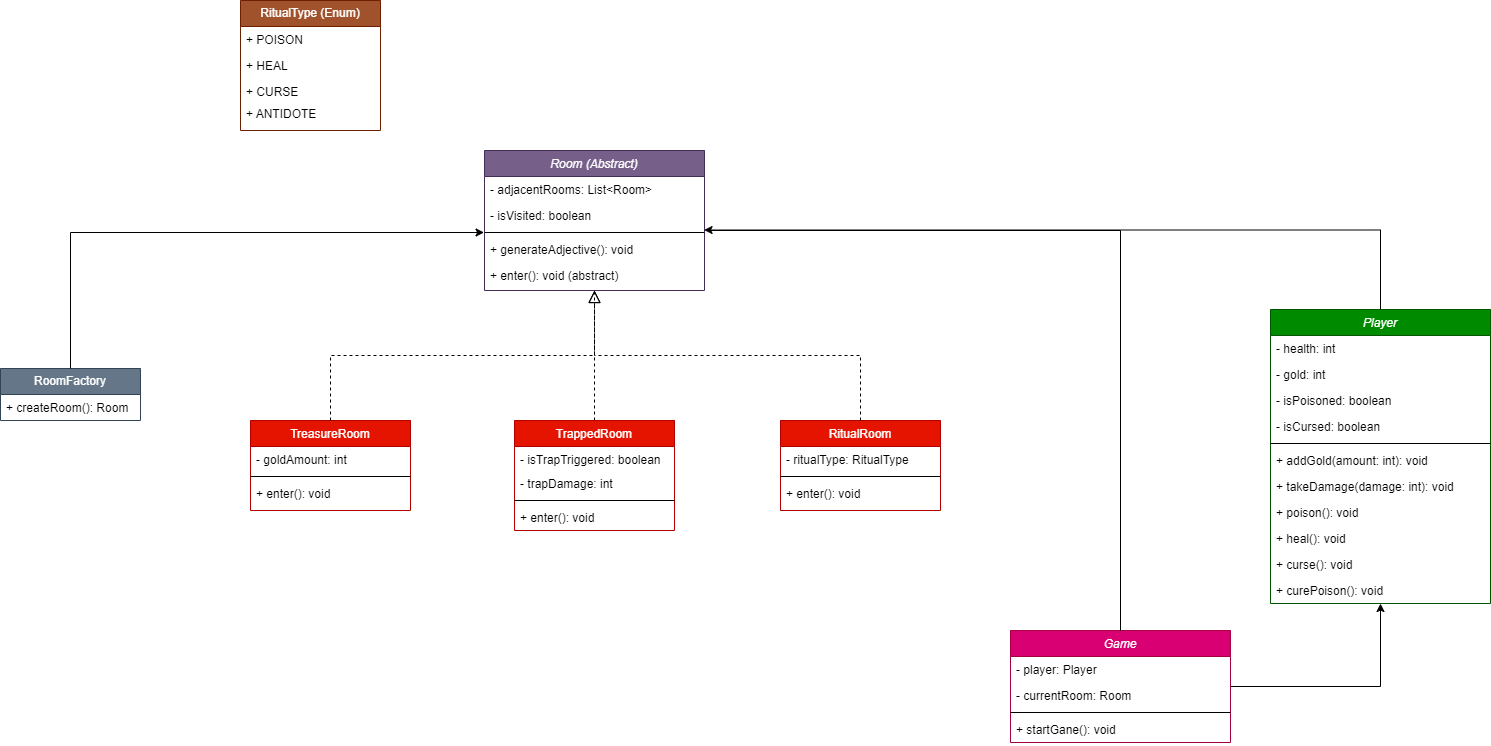

The diagram above was exported from draw.io. Its source (the exported page's mxGraphModel, read from the mxfile embedded in the PNG):
<mxGraphModel dx="1556" dy="868" grid="1" gridSize="10" guides="1" tooltips="1" connect="1" arrows="1" fold="1" page="1" pageScale="1" pageWidth="827" pageHeight="1169" math="0" shadow="0">
  <root>
    <mxCell id="WIyWlLk6GJQsqaUBKTNV-0" />
    <mxCell id="WIyWlLk6GJQsqaUBKTNV-1" parent="WIyWlLk6GJQsqaUBKTNV-0" />
    <mxCell id="zkfFHV4jXpPFQw0GAbJ--0" value="Room (Abstract)" style="swimlane;fontStyle=2;align=center;verticalAlign=top;childLayout=stackLayout;horizontal=1;startSize=26;horizontalStack=0;resizeParent=1;resizeLast=0;collapsible=1;marginBottom=0;rounded=0;shadow=0;strokeWidth=1;fillColor=#76608a;fontColor=#ffffff;strokeColor=#432D57;" parent="WIyWlLk6GJQsqaUBKTNV-1" vertex="1">
      <mxGeometry x="294" y="190" width="220" height="140" as="geometry">
        <mxRectangle x="230" y="140" width="160" height="26" as="alternateBounds" />
      </mxGeometry>
    </mxCell>
    <mxCell id="zkfFHV4jXpPFQw0GAbJ--1" value="- adjacentRooms: List&lt;Room&gt;" style="text;align=left;verticalAlign=top;spacingLeft=4;spacingRight=4;overflow=hidden;rotatable=0;points=[[0,0.5],[1,0.5]];portConstraint=eastwest;" parent="zkfFHV4jXpPFQw0GAbJ--0" vertex="1">
      <mxGeometry y="26" width="220" height="26" as="geometry" />
    </mxCell>
    <mxCell id="zkfFHV4jXpPFQw0GAbJ--2" value="- isVisited: boolean" style="text;align=left;verticalAlign=top;spacingLeft=4;spacingRight=4;overflow=hidden;rotatable=0;points=[[0,0.5],[1,0.5]];portConstraint=eastwest;rounded=0;shadow=0;html=0;" parent="zkfFHV4jXpPFQw0GAbJ--0" vertex="1">
      <mxGeometry y="52" width="220" height="26" as="geometry" />
    </mxCell>
    <mxCell id="zkfFHV4jXpPFQw0GAbJ--4" value="" style="line;html=1;strokeWidth=1;align=left;verticalAlign=middle;spacingTop=-1;spacingLeft=3;spacingRight=3;rotatable=0;labelPosition=right;points=[];portConstraint=eastwest;" parent="zkfFHV4jXpPFQw0GAbJ--0" vertex="1">
      <mxGeometry y="78" width="220" height="8" as="geometry" />
    </mxCell>
    <mxCell id="DTVmmG9HPNqejyOjeddU-3" value="+ generateAdjective(): void" style="text;align=left;verticalAlign=top;spacingLeft=4;spacingRight=4;overflow=hidden;rotatable=0;points=[[0,0.5],[1,0.5]];portConstraint=eastwest;rounded=0;shadow=0;html=0;" parent="zkfFHV4jXpPFQw0GAbJ--0" vertex="1">
      <mxGeometry y="86" width="220" height="26" as="geometry" />
    </mxCell>
    <mxCell id="DTVmmG9HPNqejyOjeddU-2" value="+ enter(): void (abstract)" style="text;align=left;verticalAlign=top;spacingLeft=4;spacingRight=4;overflow=hidden;rotatable=0;points=[[0,0.5],[1,0.5]];portConstraint=eastwest;" parent="zkfFHV4jXpPFQw0GAbJ--0" vertex="1">
      <mxGeometry y="112" width="220" height="26" as="geometry" />
    </mxCell>
    <mxCell id="zkfFHV4jXpPFQw0GAbJ--6" value="TreasureRoom" style="swimlane;fontStyle=0;align=center;verticalAlign=top;childLayout=stackLayout;horizontal=1;startSize=26;horizontalStack=0;resizeParent=1;resizeLast=0;collapsible=1;marginBottom=0;rounded=0;shadow=0;strokeWidth=1;fillColor=#e51400;fontColor=#ffffff;strokeColor=#B20000;" parent="WIyWlLk6GJQsqaUBKTNV-1" vertex="1">
      <mxGeometry x="60" y="460" width="160" height="90" as="geometry">
        <mxRectangle x="130" y="380" width="160" height="26" as="alternateBounds" />
      </mxGeometry>
    </mxCell>
    <mxCell id="zkfFHV4jXpPFQw0GAbJ--7" value="- goldAmount: int" style="text;align=left;verticalAlign=top;spacingLeft=4;spacingRight=4;overflow=hidden;rotatable=0;points=[[0,0.5],[1,0.5]];portConstraint=eastwest;" parent="zkfFHV4jXpPFQw0GAbJ--6" vertex="1">
      <mxGeometry y="26" width="160" height="26" as="geometry" />
    </mxCell>
    <mxCell id="zkfFHV4jXpPFQw0GAbJ--9" value="" style="line;html=1;strokeWidth=1;align=left;verticalAlign=middle;spacingTop=-1;spacingLeft=3;spacingRight=3;rotatable=0;labelPosition=right;points=[];portConstraint=eastwest;" parent="zkfFHV4jXpPFQw0GAbJ--6" vertex="1">
      <mxGeometry y="52" width="160" height="8" as="geometry" />
    </mxCell>
    <mxCell id="zkfFHV4jXpPFQw0GAbJ--11" value="+ enter(): void" style="text;align=left;verticalAlign=top;spacingLeft=4;spacingRight=4;overflow=hidden;rotatable=0;points=[[0,0.5],[1,0.5]];portConstraint=eastwest;" parent="zkfFHV4jXpPFQw0GAbJ--6" vertex="1">
      <mxGeometry y="60" width="160" height="26" as="geometry" />
    </mxCell>
    <mxCell id="zkfFHV4jXpPFQw0GAbJ--12" value="" style="endArrow=block;endSize=10;endFill=0;shadow=0;strokeWidth=1;rounded=0;curved=0;edgeStyle=elbowEdgeStyle;elbow=vertical;dashed=1;" parent="WIyWlLk6GJQsqaUBKTNV-1" source="zkfFHV4jXpPFQw0GAbJ--6" target="zkfFHV4jXpPFQw0GAbJ--0" edge="1">
      <mxGeometry width="160" relative="1" as="geometry">
        <mxPoint x="190" y="-37" as="sourcePoint" />
        <mxPoint x="190" y="-37" as="targetPoint" />
      </mxGeometry>
    </mxCell>
    <mxCell id="DTVmmG9HPNqejyOjeddU-47" style="edgeStyle=orthogonalEdgeStyle;rounded=0;orthogonalLoop=1;jettySize=auto;html=1;dashed=1;endArrow=none;endFill=0;" parent="WIyWlLk6GJQsqaUBKTNV-1" source="DTVmmG9HPNqejyOjeddU-4" edge="1">
      <mxGeometry relative="1" as="geometry">
        <mxPoint x="404" y="330" as="targetPoint" />
      </mxGeometry>
    </mxCell>
    <mxCell id="DTVmmG9HPNqejyOjeddU-4" value="TrappedRoom" style="swimlane;fontStyle=0;align=center;verticalAlign=top;childLayout=stackLayout;horizontal=1;startSize=26;horizontalStack=0;resizeParent=1;resizeLast=0;collapsible=1;marginBottom=0;rounded=0;shadow=0;strokeWidth=1;fillColor=#e51400;fontColor=#ffffff;strokeColor=#B20000;" parent="WIyWlLk6GJQsqaUBKTNV-1" vertex="1">
      <mxGeometry x="324" y="460" width="160" height="110" as="geometry">
        <mxRectangle x="130" y="380" width="160" height="26" as="alternateBounds" />
      </mxGeometry>
    </mxCell>
    <mxCell id="DTVmmG9HPNqejyOjeddU-5" value="- isTrapTriggered: boolean" style="text;align=left;verticalAlign=top;spacingLeft=4;spacingRight=4;overflow=hidden;rotatable=0;points=[[0,0.5],[1,0.5]];portConstraint=eastwest;" parent="DTVmmG9HPNqejyOjeddU-4" vertex="1">
      <mxGeometry y="26" width="160" height="24" as="geometry" />
    </mxCell>
    <mxCell id="DTVmmG9HPNqejyOjeddU-7" value="- trapDamage: int" style="text;align=left;verticalAlign=top;spacingLeft=4;spacingRight=4;overflow=hidden;rotatable=0;points=[[0,0.5],[1,0.5]];portConstraint=eastwest;" parent="DTVmmG9HPNqejyOjeddU-4" vertex="1">
      <mxGeometry y="50" width="160" height="26" as="geometry" />
    </mxCell>
    <mxCell id="DTVmmG9HPNqejyOjeddU-6" value="" style="line;html=1;strokeWidth=1;align=left;verticalAlign=middle;spacingTop=-1;spacingLeft=3;spacingRight=3;rotatable=0;labelPosition=right;points=[];portConstraint=eastwest;" parent="DTVmmG9HPNqejyOjeddU-4" vertex="1">
      <mxGeometry y="76" width="160" height="8" as="geometry" />
    </mxCell>
    <mxCell id="DTVmmG9HPNqejyOjeddU-17" value="+ enter(): void" style="text;align=left;verticalAlign=top;spacingLeft=4;spacingRight=4;overflow=hidden;rotatable=0;points=[[0,0.5],[1,0.5]];portConstraint=eastwest;" parent="DTVmmG9HPNqejyOjeddU-4" vertex="1">
      <mxGeometry y="84" width="160" height="26" as="geometry" />
    </mxCell>
    <mxCell id="DTVmmG9HPNqejyOjeddU-11" value="RitualRoom" style="swimlane;fontStyle=0;align=center;verticalAlign=top;childLayout=stackLayout;horizontal=1;startSize=26;horizontalStack=0;resizeParent=1;resizeLast=0;collapsible=1;marginBottom=0;rounded=0;shadow=0;strokeWidth=1;fillColor=#e51400;fontColor=#ffffff;strokeColor=#B20000;" parent="WIyWlLk6GJQsqaUBKTNV-1" vertex="1">
      <mxGeometry x="590" y="460" width="160" height="90" as="geometry">
        <mxRectangle x="130" y="380" width="160" height="26" as="alternateBounds" />
      </mxGeometry>
    </mxCell>
    <mxCell id="DTVmmG9HPNqejyOjeddU-12" value="- ritualType: RitualType" style="text;align=left;verticalAlign=top;spacingLeft=4;spacingRight=4;overflow=hidden;rotatable=0;points=[[0,0.5],[1,0.5]];portConstraint=eastwest;" parent="DTVmmG9HPNqejyOjeddU-11" vertex="1">
      <mxGeometry y="26" width="160" height="26" as="geometry" />
    </mxCell>
    <mxCell id="DTVmmG9HPNqejyOjeddU-13" value="" style="line;html=1;strokeWidth=1;align=left;verticalAlign=middle;spacingTop=-1;spacingLeft=3;spacingRight=3;rotatable=0;labelPosition=right;points=[];portConstraint=eastwest;" parent="DTVmmG9HPNqejyOjeddU-11" vertex="1">
      <mxGeometry y="52" width="160" height="8" as="geometry" />
    </mxCell>
    <mxCell id="DTVmmG9HPNqejyOjeddU-14" value="+ enter(): void" style="text;align=left;verticalAlign=top;spacingLeft=4;spacingRight=4;overflow=hidden;rotatable=0;points=[[0,0.5],[1,0.5]];portConstraint=eastwest;" parent="DTVmmG9HPNqejyOjeddU-11" vertex="1">
      <mxGeometry y="60" width="160" height="26" as="geometry" />
    </mxCell>
    <mxCell id="DTVmmG9HPNqejyOjeddU-18" value="RitualType (Enum)" style="swimlane;fontStyle=0;childLayout=stackLayout;horizontal=1;startSize=26;fillColor=#a0522d;horizontalStack=0;resizeParent=1;resizeParentMax=0;resizeLast=0;collapsible=1;marginBottom=0;whiteSpace=wrap;html=1;fontColor=#ffffff;strokeColor=#6D1F00;" parent="WIyWlLk6GJQsqaUBKTNV-1" vertex="1">
      <mxGeometry x="50" y="40" width="140" height="130" as="geometry" />
    </mxCell>
    <mxCell id="DTVmmG9HPNqejyOjeddU-19" value="+ POISON" style="text;strokeColor=none;fillColor=none;align=left;verticalAlign=top;spacingLeft=4;spacingRight=4;overflow=hidden;rotatable=0;points=[[0,0.5],[1,0.5]];portConstraint=eastwest;whiteSpace=wrap;html=1;" parent="DTVmmG9HPNqejyOjeddU-18" vertex="1">
      <mxGeometry y="26" width="140" height="26" as="geometry" />
    </mxCell>
    <mxCell id="DTVmmG9HPNqejyOjeddU-20" value="+ HEAL" style="text;strokeColor=none;fillColor=none;align=left;verticalAlign=top;spacingLeft=4;spacingRight=4;overflow=hidden;rotatable=0;points=[[0,0.5],[1,0.5]];portConstraint=eastwest;whiteSpace=wrap;html=1;" parent="DTVmmG9HPNqejyOjeddU-18" vertex="1">
      <mxGeometry y="52" width="140" height="26" as="geometry" />
    </mxCell>
    <mxCell id="DTVmmG9HPNqejyOjeddU-21" value="+ CURSE" style="text;strokeColor=none;fillColor=none;align=left;verticalAlign=top;spacingLeft=4;spacingRight=4;overflow=hidden;rotatable=0;points=[[0,0.5],[1,0.5]];portConstraint=eastwest;whiteSpace=wrap;html=1;" parent="DTVmmG9HPNqejyOjeddU-18" vertex="1">
      <mxGeometry y="78" width="140" height="22" as="geometry" />
    </mxCell>
    <mxCell id="DTVmmG9HPNqejyOjeddU-23" value="+ ANTIDOTE" style="text;strokeColor=none;fillColor=none;align=left;verticalAlign=top;spacingLeft=4;spacingRight=4;overflow=hidden;rotatable=0;points=[[0,0.5],[1,0.5]];portConstraint=eastwest;whiteSpace=wrap;html=1;" parent="DTVmmG9HPNqejyOjeddU-18" vertex="1">
      <mxGeometry y="100" width="140" height="30" as="geometry" />
    </mxCell>
    <mxCell id="DTVmmG9HPNqejyOjeddU-24" value="RoomFactory" style="swimlane;fontStyle=0;childLayout=stackLayout;horizontal=1;startSize=26;fillColor=#647687;horizontalStack=0;resizeParent=1;resizeParentMax=0;resizeLast=0;collapsible=1;marginBottom=0;whiteSpace=wrap;html=1;fontColor=#ffffff;strokeColor=#314354;" parent="WIyWlLk6GJQsqaUBKTNV-1" vertex="1">
      <mxGeometry x="-190" y="408" width="140" height="52" as="geometry" />
    </mxCell>
    <mxCell id="DTVmmG9HPNqejyOjeddU-25" value="+ createRoom(): Room" style="text;strokeColor=none;fillColor=none;align=left;verticalAlign=top;spacingLeft=4;spacingRight=4;overflow=hidden;rotatable=0;points=[[0,0.5],[1,0.5]];portConstraint=eastwest;whiteSpace=wrap;html=1;" parent="DTVmmG9HPNqejyOjeddU-24" vertex="1">
      <mxGeometry y="26" width="140" height="26" as="geometry" />
    </mxCell>
    <mxCell id="DTVmmG9HPNqejyOjeddU-32" value="Player" style="swimlane;fontStyle=2;align=center;verticalAlign=top;childLayout=stackLayout;horizontal=1;startSize=26;horizontalStack=0;resizeParent=1;resizeLast=0;collapsible=1;marginBottom=0;rounded=0;shadow=0;strokeWidth=1;fillColor=#008a00;strokeColor=#005700;fontColor=#ffffff;" parent="WIyWlLk6GJQsqaUBKTNV-1" vertex="1">
      <mxGeometry x="1080" y="349" width="220" height="294" as="geometry">
        <mxRectangle x="230" y="140" width="160" height="26" as="alternateBounds" />
      </mxGeometry>
    </mxCell>
    <mxCell id="DTVmmG9HPNqejyOjeddU-33" value="- health: int" style="text;align=left;verticalAlign=top;spacingLeft=4;spacingRight=4;overflow=hidden;rotatable=0;points=[[0,0.5],[1,0.5]];portConstraint=eastwest;" parent="DTVmmG9HPNqejyOjeddU-32" vertex="1">
      <mxGeometry y="26" width="220" height="26" as="geometry" />
    </mxCell>
    <mxCell id="DTVmmG9HPNqejyOjeddU-34" value="- gold: int" style="text;align=left;verticalAlign=top;spacingLeft=4;spacingRight=4;overflow=hidden;rotatable=0;points=[[0,0.5],[1,0.5]];portConstraint=eastwest;rounded=0;shadow=0;html=0;" parent="DTVmmG9HPNqejyOjeddU-32" vertex="1">
      <mxGeometry y="52" width="220" height="26" as="geometry" />
    </mxCell>
    <mxCell id="DTVmmG9HPNqejyOjeddU-36" value="- isPoisoned: boolean" style="text;align=left;verticalAlign=top;spacingLeft=4;spacingRight=4;overflow=hidden;rotatable=0;points=[[0,0.5],[1,0.5]];portConstraint=eastwest;rounded=0;shadow=0;html=0;" parent="DTVmmG9HPNqejyOjeddU-32" vertex="1">
      <mxGeometry y="78" width="220" height="26" as="geometry" />
    </mxCell>
    <mxCell id="DTVmmG9HPNqejyOjeddU-37" value="- isCursed: boolean" style="text;align=left;verticalAlign=top;spacingLeft=4;spacingRight=4;overflow=hidden;rotatable=0;points=[[0,0.5],[1,0.5]];portConstraint=eastwest;" parent="DTVmmG9HPNqejyOjeddU-32" vertex="1">
      <mxGeometry y="104" width="220" height="26" as="geometry" />
    </mxCell>
    <mxCell id="DTVmmG9HPNqejyOjeddU-35" value="" style="line;html=1;strokeWidth=1;align=left;verticalAlign=middle;spacingTop=-1;spacingLeft=3;spacingRight=3;rotatable=0;labelPosition=right;points=[];portConstraint=eastwest;" parent="DTVmmG9HPNqejyOjeddU-32" vertex="1">
      <mxGeometry y="130" width="220" height="8" as="geometry" />
    </mxCell>
    <mxCell id="DTVmmG9HPNqejyOjeddU-39" value="+ addGold(amount: int): void" style="text;align=left;verticalAlign=top;spacingLeft=4;spacingRight=4;overflow=hidden;rotatable=0;points=[[0,0.5],[1,0.5]];portConstraint=eastwest;" parent="DTVmmG9HPNqejyOjeddU-32" vertex="1">
      <mxGeometry y="138" width="220" height="26" as="geometry" />
    </mxCell>
    <mxCell id="6JNqz89MDb2zNw4KD9oD-0" value="+ takeDamage(damage: int): void" style="text;align=left;verticalAlign=top;spacingLeft=4;spacingRight=4;overflow=hidden;rotatable=0;points=[[0,0.5],[1,0.5]];portConstraint=eastwest;" parent="DTVmmG9HPNqejyOjeddU-32" vertex="1">
      <mxGeometry y="164" width="220" height="26" as="geometry" />
    </mxCell>
    <mxCell id="6JNqz89MDb2zNw4KD9oD-1" value="+ poison(): void" style="text;align=left;verticalAlign=top;spacingLeft=4;spacingRight=4;overflow=hidden;rotatable=0;points=[[0,0.5],[1,0.5]];portConstraint=eastwest;" parent="DTVmmG9HPNqejyOjeddU-32" vertex="1">
      <mxGeometry y="190" width="220" height="26" as="geometry" />
    </mxCell>
    <mxCell id="6JNqz89MDb2zNw4KD9oD-2" value="+ heal(): void" style="text;align=left;verticalAlign=top;spacingLeft=4;spacingRight=4;overflow=hidden;rotatable=0;points=[[0,0.5],[1,0.5]];portConstraint=eastwest;" parent="DTVmmG9HPNqejyOjeddU-32" vertex="1">
      <mxGeometry y="216" width="220" height="26" as="geometry" />
    </mxCell>
    <mxCell id="6JNqz89MDb2zNw4KD9oD-3" value="+ curse(): void" style="text;align=left;verticalAlign=top;spacingLeft=4;spacingRight=4;overflow=hidden;rotatable=0;points=[[0,0.5],[1,0.5]];portConstraint=eastwest;" parent="DTVmmG9HPNqejyOjeddU-32" vertex="1">
      <mxGeometry y="242" width="220" height="26" as="geometry" />
    </mxCell>
    <mxCell id="6JNqz89MDb2zNw4KD9oD-4" value="+ curePoison(): void" style="text;align=left;verticalAlign=top;spacingLeft=4;spacingRight=4;overflow=hidden;rotatable=0;points=[[0,0.5],[1,0.5]];portConstraint=eastwest;" parent="DTVmmG9HPNqejyOjeddU-32" vertex="1">
      <mxGeometry y="268" width="220" height="26" as="geometry" />
    </mxCell>
    <mxCell id="DTVmmG9HPNqejyOjeddU-55" style="edgeStyle=orthogonalEdgeStyle;rounded=0;orthogonalLoop=1;jettySize=auto;html=1;entryX=0.5;entryY=1;entryDx=0;entryDy=0;" parent="WIyWlLk6GJQsqaUBKTNV-1" source="DTVmmG9HPNqejyOjeddU-40" target="DTVmmG9HPNqejyOjeddU-32" edge="1">
      <mxGeometry relative="1" as="geometry" />
    </mxCell>
    <mxCell id="DTVmmG9HPNqejyOjeddU-40" value="Game" style="swimlane;fontStyle=2;align=center;verticalAlign=top;childLayout=stackLayout;horizontal=1;startSize=26;horizontalStack=0;resizeParent=1;resizeLast=0;collapsible=1;marginBottom=0;rounded=0;shadow=0;strokeWidth=1;fillColor=#d80073;strokeColor=#A50040;fontColor=#ffffff;" parent="WIyWlLk6GJQsqaUBKTNV-1" vertex="1">
      <mxGeometry x="820" y="670" width="220" height="112" as="geometry">
        <mxRectangle x="230" y="140" width="160" height="26" as="alternateBounds" />
      </mxGeometry>
    </mxCell>
    <mxCell id="DTVmmG9HPNqejyOjeddU-41" value="- player: Player" style="text;align=left;verticalAlign=top;spacingLeft=4;spacingRight=4;overflow=hidden;rotatable=0;points=[[0,0.5],[1,0.5]];portConstraint=eastwest;" parent="DTVmmG9HPNqejyOjeddU-40" vertex="1">
      <mxGeometry y="26" width="220" height="26" as="geometry" />
    </mxCell>
    <mxCell id="DTVmmG9HPNqejyOjeddU-42" value="- currentRoom: Room" style="text;align=left;verticalAlign=top;spacingLeft=4;spacingRight=4;overflow=hidden;rotatable=0;points=[[0,0.5],[1,0.5]];portConstraint=eastwest;rounded=0;shadow=0;html=0;" parent="DTVmmG9HPNqejyOjeddU-40" vertex="1">
      <mxGeometry y="52" width="220" height="26" as="geometry" />
    </mxCell>
    <mxCell id="DTVmmG9HPNqejyOjeddU-45" value="" style="line;html=1;strokeWidth=1;align=left;verticalAlign=middle;spacingTop=-1;spacingLeft=3;spacingRight=3;rotatable=0;labelPosition=right;points=[];portConstraint=eastwest;" parent="DTVmmG9HPNqejyOjeddU-40" vertex="1">
      <mxGeometry y="78" width="220" height="8" as="geometry" />
    </mxCell>
    <mxCell id="DTVmmG9HPNqejyOjeddU-43" value="+ startGane(): void" style="text;align=left;verticalAlign=top;spacingLeft=4;spacingRight=4;overflow=hidden;rotatable=0;points=[[0,0.5],[1,0.5]];portConstraint=eastwest;rounded=0;shadow=0;html=0;" parent="DTVmmG9HPNqejyOjeddU-40" vertex="1">
      <mxGeometry y="86" width="220" height="26" as="geometry" />
    </mxCell>
    <mxCell id="DTVmmG9HPNqejyOjeddU-50" value="" style="endArrow=block;endSize=10;endFill=0;shadow=0;strokeWidth=1;rounded=0;curved=0;edgeStyle=elbowEdgeStyle;elbow=vertical;dashed=1;exitX=0.5;exitY=0;exitDx=0;exitDy=0;" parent="WIyWlLk6GJQsqaUBKTNV-1" source="DTVmmG9HPNqejyOjeddU-11" edge="1">
      <mxGeometry width="160" relative="1" as="geometry">
        <mxPoint x="140" y="460" as="sourcePoint" />
        <mxPoint x="404" y="330" as="targetPoint" />
      </mxGeometry>
    </mxCell>
    <mxCell id="DTVmmG9HPNqejyOjeddU-53" style="edgeStyle=orthogonalEdgeStyle;rounded=0;orthogonalLoop=1;jettySize=auto;html=1;entryX=0.998;entryY=1.058;entryDx=0;entryDy=0;entryPerimeter=0;" parent="WIyWlLk6GJQsqaUBKTNV-1" source="DTVmmG9HPNqejyOjeddU-32" target="zkfFHV4jXpPFQw0GAbJ--2" edge="1">
      <mxGeometry relative="1" as="geometry" />
    </mxCell>
    <mxCell id="DTVmmG9HPNqejyOjeddU-54" style="edgeStyle=orthogonalEdgeStyle;rounded=0;orthogonalLoop=1;jettySize=auto;html=1;entryX=-0.002;entryY=1.154;entryDx=0;entryDy=0;entryPerimeter=0;" parent="WIyWlLk6GJQsqaUBKTNV-1" source="DTVmmG9HPNqejyOjeddU-24" target="zkfFHV4jXpPFQw0GAbJ--2" edge="1">
      <mxGeometry relative="1" as="geometry" />
    </mxCell>
    <mxCell id="DTVmmG9HPNqejyOjeddU-58" style="edgeStyle=orthogonalEdgeStyle;rounded=0;orthogonalLoop=1;jettySize=auto;html=1;entryX=1.027;entryY=1.077;entryDx=0;entryDy=0;entryPerimeter=0;endArrow=none;endFill=0;" parent="WIyWlLk6GJQsqaUBKTNV-1" source="DTVmmG9HPNqejyOjeddU-40" target="zkfFHV4jXpPFQw0GAbJ--2" edge="1">
      <mxGeometry relative="1" as="geometry" />
    </mxCell>
  </root>
</mxGraphModel>